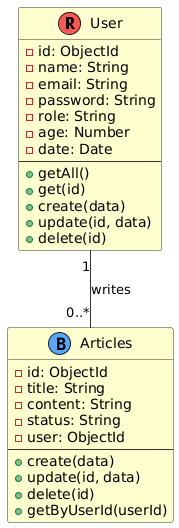

The diagram above was rendered by PlantUML. Its source (embedded in the PNG):
@startuml
!define RECTANGLE_CLASS_STYLE
skinparam class {
    BackgroundColor #FEFECE
    ArrowColor #333333
    BorderColor #333333
    FontColor black
}

class User << (R,#FF5555) >> {
  - id: ObjectId
  - name: String
  - email: String
  - password: String
  - role: String
  - age: Number
  - date: Date
  --
  + getAll()
  + get(id)
  + create(data)
  + update(id, data)
  + delete(id)
}

class Articles << (B,#55AAFF) >> {
  - id: ObjectId
  - title: String
  - content: String
  - status: String
  - user: ObjectId
  --
  + create(data)
  + update(id, data)
  + delete(id)
  + getByUserId(userId)
}

User "1" -- "0..*" Articles : "writes"
@enduml